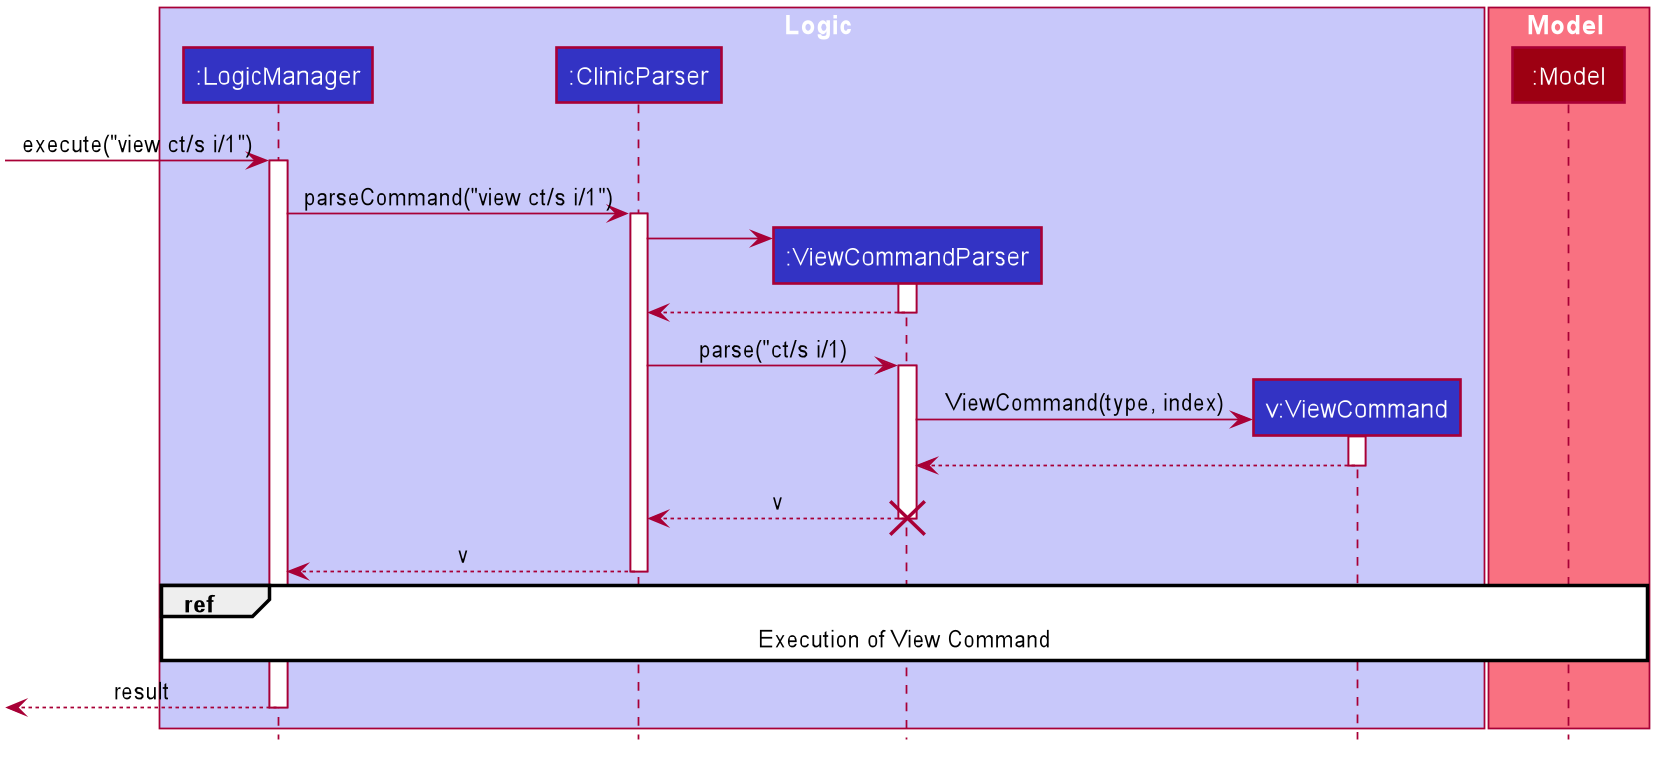

The diagram above was rendered by PlantUML. Its source (embedded in the PNG):
@startuml








skinparam BackgroundColor #FFFFFFF

skinparam Shadowing false

skinparam Class {
    FontColor #FFFFFF
    BorderThickness 1
    BorderColor #FFFFFF
    StereotypeFontColor #FFFFFF
    FontName Arial
}

skinparam Actor {
    BorderColor #000000
    Color #000000
    FontName Arial
}

skinparam Sequence {
    MessageAlign center
    BoxFontSize 15
    BoxPadding 0
    BoxFontColor #FFFFFF
    FontName Arial
}

skinparam Participant {
    FontColor #FFFFFFF
    Padding 20
}

skinparam MinClassWidth 50
skinparam ParticipantPadding 10
skinparam Shadowing false
skinparam DefaultTextAlignment center
skinparam packageStyle Rectangle

hide footbox
hide members
hide circle

box Logic #C8C8FA
participant ":LogicManager" as LogicManager #3333C4
participant ":ClinicParser" as ClinicParser #3333C4
participant ":ViewCommandParser" as ViewCommandParser #3333C4
participant "v:ViewCommand" as ViewCommand #3333C4
end box

box Model #F97181
participant ":Model" as Model #9D0012
end box

[-> LogicManager : execute("view ct/s i/1")
activate LogicManager
LogicManager -> ClinicParser : parseCommand("view ct/s i/1")
activate ClinicParser

create ViewCommandParser
ClinicParser -> ViewCommandParser
activate ViewCommandParser
ViewCommandParser --> ClinicParser
deactivate ViewCommandParser

ClinicParser -> ViewCommandParser : parse("ct/s i/1)
activate ViewCommandParser

create ViewCommand
ViewCommandParser -> ViewCommand : ViewCommand(type, index)
activate ViewCommand
ViewCommand --> ViewCommandParser
deactivate ViewCommand

ViewCommandParser --> ClinicParser : v
destroy ViewCommandParser
ClinicParser --> LogicManager : v
deactivate ClinicParser

ref over ViewCommand, Model, LogicManager
    Execution of View Command
end ref


[<--LogicManager : result
deactivate LogicManager

@enduml